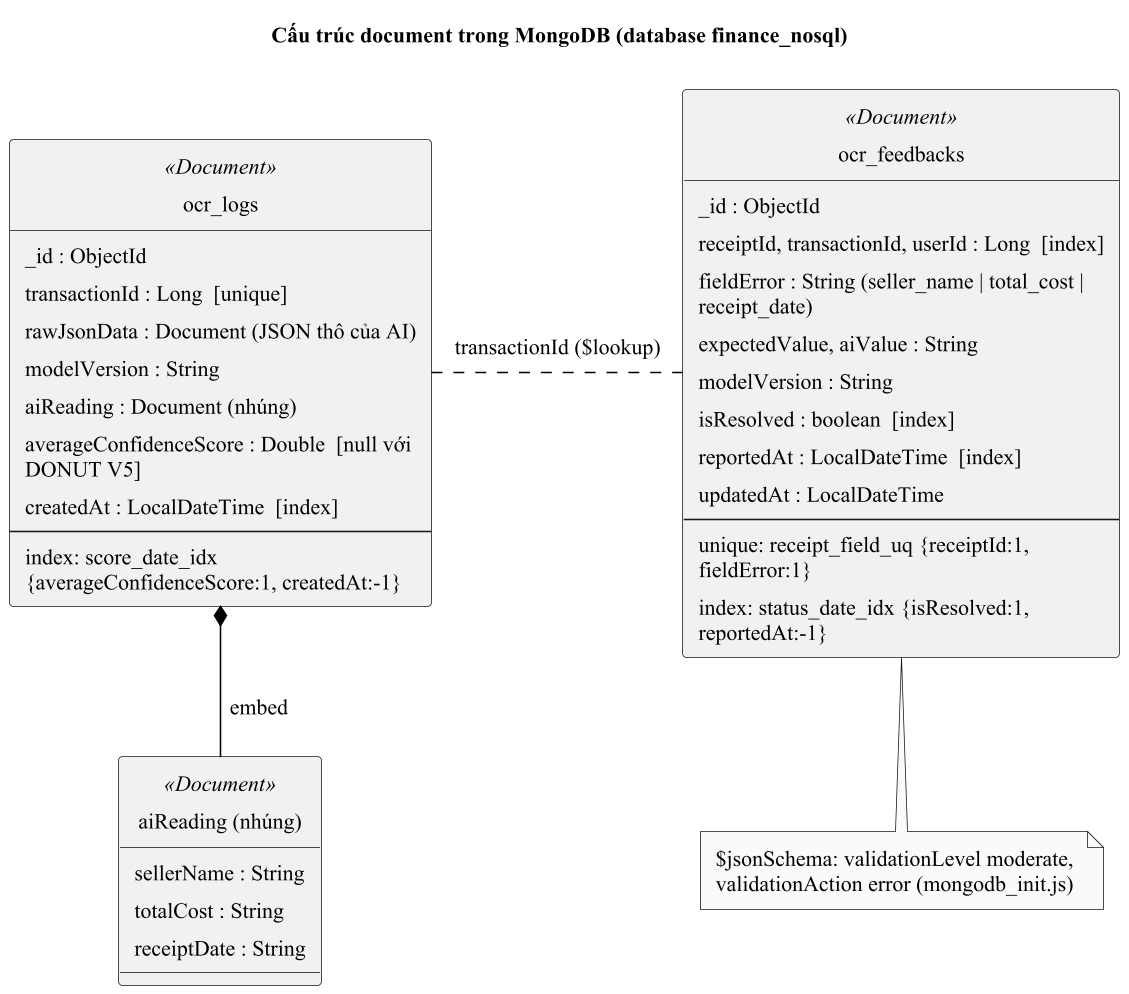

The diagram above was rendered by PlantUML. Its source (embedded in the PNG):
@startuml mongo_document
' Cấu trúc document MongoDB (J/Document/OcrRawLog.java, OcrFeedback.java; S/mongodb_init.js; facts.md 1.3)
!pragma layout smetana
!include _style.iuml
hide circle
skinparam wrapWidth 260
skinparam ClassAttributeIconSize 0
title Cấu trúc document trong MongoDB (database finance_nosql)
class "ocr_logs" as L <<Document>> {
  _id : ObjectId
  transactionId : Long  [unique]
  rawJsonData : Document (JSON thô của AI)
  modelVersion : String
  aiReading : Document (nhúng)
  averageConfidenceScore : Double  [null với DONUT V5]
  createdAt : LocalDateTime  [index]
  --
  index: score_date_idx {averageConfidenceScore:1, createdAt:-1}
}
class "aiReading (nhúng)" as AR <<Document>> {
  sellerName : String
  totalCost : String
  receiptDate : String
}
class "ocr_feedbacks" as F <<Document>> {
  _id : ObjectId
  receiptId, transactionId, userId : Long  [index]
  fieldError : String (seller_name | total_cost | receipt_date)
  expectedValue, aiValue : String
  modelVersion : String
  isResolved : boolean  [index]
  reportedAt : LocalDateTime  [index]
  updatedAt : LocalDateTime
  --
  unique: receipt_field_uq {receiptId:1, fieldError:1}
  index: status_date_idx {isResolved:1, reportedAt:-1}
}
L *-down- AR : embed
L .right. F : transactionId ($lookup)
note bottom of F : $jsonSchema: validationLevel moderate,\nvalidationAction error (mongodb_init.js)
@enduml